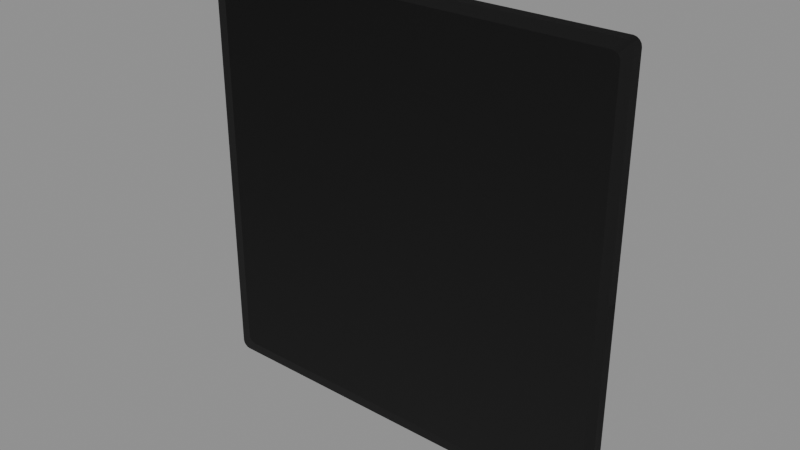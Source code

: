 # Source: T_FLOOR.blend  (saved by Blender 5.1.30; exported with 4.5.12 LTS)
import bpy
from mathutils import Matrix  # noqa: F401  (used for matrix-valued properties, if any)

bpy.ops.wm.read_factory_settings(use_empty=True)
scene = bpy.context.scene
scene.name = 'Scene'

# ---- images (referenced by path relative to the original .blend; pixels are not part of the script)
import os
ASSET_DIR = os.environ.get("B2B_ASSET_DIR", "")  # directory of the original .blend (textures are referenced by path, not embedded)
HERE = os.path.dirname(os.path.abspath(__file__))  # packed textures are extracted next to this script under _unpacked/

def load_image(name, relpath, width, height, colorspace="sRGB"):
    """Load a texture the original file referenced (path relative to the .blend, or extracted next to this script)."""
    p = next((c for c in (os.path.join(HERE, relpath), os.path.join(ASSET_DIR, relpath)) if relpath and os.path.exists(c)), "")
    if p:
        img = bpy.data.images.load(p, check_existing=True)
        img.name = name
    else:  # same state as the original file: an image datablock whose file is absent (Cycles renders it pink)
        img = bpy.data.images.new(name, width, height)
        img.source = "FILE"
        img.filepath = "//" + (relpath or name)
    img.colorspace_settings.name = colorspace
    return img
img_woodtrim_webp = load_image('WOODTRIM.webp', 'WOODTRIM.webp', 1024, 1024, 'sRGB')
img_woodtrim_masks_webp = load_image('WOODTRIM.MASKS.webp', 'WOODTRIM.MASKS.webp', 1024, 1024, 'Non-Color')
img_woodtrim_normal_webp = load_image('WOODTRIM.NORMAL.webp', 'WOODTRIM.NORMAL.webp', 1024, 1024, 'Non-Color')
img_woodtrim_colourisemask_webp = load_image('WOODTRIM.COLOURISEMASK.webp', 'WOODTRIM.COLOURISEMASK.webp', 1024, 1024, 'Non-Color')
img_woodtrim_f1_webp = load_image('WOODTRIM.F1.webp', 'WOODTRIM.F1.webp', 1024, 1024, 'sRGB')
img_woodtrim_masks_f1_webp = load_image('WOODTRIM.MASKS.F1.webp', 'WOODTRIM.MASKS.F1.webp', 1024, 1024, 'Non-Color')
img_woodtrim_normal_f1_webp = load_image('WOODTRIM.NORMAL.F1.webp', 'WOODTRIM.NORMAL.F1.webp', 1024, 1024, 'Non-Color')
img_woodtrim_colourisemask_f1_webp = load_image('WOODTRIM.COLOURISEMASK.F1.webp', 'WOODTRIM.COLOURISEMASK.F1.webp', 1024, 1024, 'Non-Color')

# ---- materials (node trees are filled in below, after node groups)
mat_woodtrimmat = bpy.data.materials.new('WoodTrimMAT')
mat_woodtrimmat.use_backface_culling = True
mat_woodtrimmat.use_backface_culling_shadow = True

# ---- node groups
ng_nms_colourise = bpy.data.node_groups.new('NMS_Colourise', 'ShaderNodeTree')
_s = ng_nms_colourise.interface.new_socket(name='Color', in_out='OUTPUT', socket_type='NodeSocketColor')
_s = ng_nms_colourise.interface.new_socket(name='Diffuse', in_out='INPUT', socket_type='NodeSocketColor')
_s = ng_nms_colourise.interface.new_socket(name='Mask', in_out='INPUT', socket_type='NodeSocketFloat')
_s = ng_nms_colourise.interface.new_socket(name='Gradient', in_out='INPUT', socket_type='NodeSocketFloat')
_N = ng_nms_colourise.nodes; _L = ng_nms_colourise.links
n0 = _N.new('NodeGroupInput'); n0.name = 'Group Input'; n0.location = (-900, 0)
n1 = _N.new('NodeGroupOutput'); n1.name = 'Group Output'; n1.location = (700, 0)
n2 = _N.new('ShaderNodeRGB'); n2.name = 'Color'; n2.location = (-700, 220)
n2.outputs[0].default_value = (1.0, 1.0, 1.0, 1.0)
n3 = _N.new('ShaderNodeAttribute'); n3.name = 'Attribute'; n3.location = (-500, -260)
n3.label = 'nms_q'
n3.attribute_type = 'OBJECT'
n3.attribute_name = '["nms_q"]'
n4 = _N.new('ShaderNodeMath'); n4.name = 'Math'; n4.location = (-500, 130)
n4.operation = 'GREATER_THAN'
n4.inputs[1].default_value = 0.125
n5 = _N.new('ShaderNodeMix'); n5.name = 'Mix'; n5.location = (-340, 0)
n5.data_type = 'RGBA'
n6 = _N.new('ShaderNodeAttribute'); n6.name = 'Attribute.001'; n6.location = (-290, -260)
n6.label = 'nms_t'
n6.attribute_type = 'OBJECT'
n6.attribute_name = '["nms_t"]'
n7 = _N.new('ShaderNodeMath'); n7.name = 'Math.001'; n7.location = (-290, 130)
n7.operation = 'GREATER_THAN'
n7.inputs[1].default_value = 0.375
n8 = _N.new('ShaderNodeMix'); n8.name = 'Mix.001'; n8.location = (-130, 0)
n8.data_type = 'RGBA'
n9 = _N.new('ShaderNodeAttribute'); n9.name = 'Attribute.002'; n9.location = (-80, -260)
n9.label = 'nms_s'
n9.attribute_type = 'OBJECT'
n9.attribute_name = '["nms_s"]'
n10 = _N.new('ShaderNodeMath'); n10.name = 'Math.002'; n10.location = (-80, 130)
n10.operation = 'GREATER_THAN'
n10.inputs[1].default_value = 0.625
n11 = _N.new('ShaderNodeMix'); n11.name = 'Mix.002'; n11.location = (80, 0)
n11.data_type = 'RGBA'
n12 = _N.new('ShaderNodeAttribute'); n12.name = 'Attribute.003'; n12.location = (130, -260)
n12.label = 'nms_p'
n12.attribute_type = 'OBJECT'
n12.attribute_name = '["nms_p"]'
n13 = _N.new('ShaderNodeMath'); n13.name = 'Math.003'; n13.location = (130, 130)
n13.operation = 'GREATER_THAN'
n13.inputs[1].default_value = 0.875
n14 = _N.new('ShaderNodeMix'); n14.name = 'Mix.003'; n14.location = (290, 0)
n14.data_type = 'RGBA'
n15 = _N.new('ShaderNodeMix'); n15.name = 'Mix.004'; n15.location = (340, -440)
n15.data_type = 'RGBA'
n16 = _N.new('ShaderNodeMix'); n16.name = 'Mix.005'; n16.location = (530, 0)
n16.data_type = 'RGBA'
n17 = _N.new('ShaderNodeMix'); n17.name = 'Mix.006'; n17.location = (720, 0)
n17.data_type = 'RGBA'
n17.blend_type = 'MULTIPLY'
n17.inputs[0].default_value = 1.0
_L.new(n0.outputs[1], n4.inputs[0])
_L.new(n4.outputs[0], n5.inputs[0])
_L.new(n2.outputs[0], n5.inputs[6])
_L.new(n3.outputs[0], n5.inputs[7])
_L.new(n0.outputs[1], n7.inputs[0])
_L.new(n7.outputs[0], n8.inputs[0])
_L.new(n5.outputs[2], n8.inputs[6])
_L.new(n6.outputs[0], n8.inputs[7])
_L.new(n0.outputs[1], n10.inputs[0])
_L.new(n10.outputs[0], n11.inputs[0])
_L.new(n8.outputs[2], n11.inputs[6])
_L.new(n9.outputs[0], n11.inputs[7])
_L.new(n0.outputs[1], n13.inputs[0])
_L.new(n13.outputs[0], n14.inputs[0])
_L.new(n11.outputs[2], n14.inputs[6])
_L.new(n12.outputs[0], n14.inputs[7])
_L.new(n0.outputs[1], n15.inputs[0])
_L.new(n12.outputs[0], n15.inputs[7])
_L.new(n0.outputs[2], n16.inputs[0])
_L.new(n14.outputs[2], n16.inputs[6])
_L.new(n15.outputs[2], n16.inputs[7])
_L.new(n0.outputs[0], n17.inputs[6])
_L.new(n16.outputs[2], n17.inputs[7])
_L.new(n17.outputs[2], n1.inputs[0])
n1.is_active_output = True

# ---- material node trees
mat_woodtrimmat.use_nodes = True; mat_woodtrimmat.node_tree.nodes.clear()
_N = mat_woodtrimmat.node_tree.nodes; _L = mat_woodtrimmat.node_tree.links
n0 = _N.new('ShaderNodeOutputMaterial'); n0.name = 'Material Output'; n0.location = (600, 0)
n1 = _N.new('ShaderNodeBsdfPrincipled'); n1.name = 'Principled BSDF'; n1.location = (250, 0)
n2 = _N.new('ShaderNodeTexImage'); n2.name = 'Diffuse'; n2.location = (-700, 300)
n2.label = 'Diffuse'
n2.image = img_woodtrim_webp
n3 = _N.new('ShaderNodeTexImage'); n3.name = 'Masks'; n3.location = (-700, 0)
n3.label = 'Masks'
n3.image = img_woodtrim_masks_webp
n4 = _N.new('ShaderNodeSeparateColor'); n4.name = 'Separate Color'; n4.location = (-450, 0)
n5 = _N.new('ShaderNodeTexImage'); n5.name = 'Normal'; n5.location = (-700, -350)
n5.label = 'Normal'
n5.image = img_woodtrim_normal_webp
n6 = _N.new('ShaderNodeSeparateColor'); n6.name = 'Separate Color.001'; n6.location = (-500, -350)
n7 = _N.new('ShaderNodeMath'); n7.name = 'Math'; n7.location = (-330, -420)
n7.operation = 'MULTIPLY_ADD'
n7.inputs[1].default_value = 2.0
n7.inputs[2].default_value = -1.0
n8 = _N.new('ShaderNodeMath'); n8.name = 'Math.001'; n8.location = (-330, -520)
n8.operation = 'MULTIPLY_ADD'
n8.inputs[1].default_value = 2.0
n8.inputs[2].default_value = -1.0
n9 = _N.new('ShaderNodeMath'); n9.name = 'Math.002'; n9.location = (-180, -470)
n10 = _N.new('ShaderNodeMath'); n10.name = 'Math.003'; n10.location = (-250, -420)
n10.operation = 'MULTIPLY'
n11 = _N.new('ShaderNodeMath'); n11.name = 'Math.004'; n11.location = (-250, -520)
n11.operation = 'MULTIPLY'
n12 = _N.new('ShaderNodeMath'); n12.name = 'Math.005'; n12.location = (-110, -470)
n12.operation = 'SUBTRACT'
n12.use_clamp = True
n12.inputs[0].default_value = 1.0
n13 = _N.new('ShaderNodeMath'); n13.name = 'Math.006'; n13.location = (-40, -470)
n13.operation = 'SQRT'
n14 = _N.new('ShaderNodeMath'); n14.name = 'Math.007'; n14.location = (30, -470)
n14.operation = 'MULTIPLY_ADD'
n15 = _N.new('ShaderNodeCombineColor'); n15.name = 'Combine Color'; n15.location = (-150, -350)
n16 = _N.new('ShaderNodeNormalMap'); n16.name = 'Normal Map'; n16.location = (0, -350)
n17 = _N.new('ShaderNodeTexImage'); n17.name = 'Colourise Mask'; n17.location = (-750, -700)
n17.label = 'Colourise Mask'
n17.image = img_woodtrim_colourisemask_webp
n18 = _N.new('ShaderNodeSeparateColor'); n18.name = 'Separate Color.002'; n18.location = (-450, -700)
n19 = _N.new('ShaderNodeGroup'); n19.name = 'Group'; n19.location = (-70, 60)
n19.node_tree = ng_nms_colourise
n19.inputs[2].default_value = 0.0
n20 = _N.new('ShaderNodeAttribute'); n20.name = 'Attribute'; n20.location = (-1000, 500)
n20.label = 'nms_finish'
n20.attribute_type = 'OBJECT'
n20.attribute_name = '["nms_finish"]'
n21 = _N.new('ShaderNodeTexImage'); n21.name = 'Image Texture'; n21.location = (-700, 20)
n21.label = 'Diffuse F1'
n21.image = img_woodtrim_f1_webp
n22 = _N.new('ShaderNodeMath'); n22.name = 'Math.008'; n22.location = (-440, 80)
n22.operation = 'GREATER_THAN'
n23 = _N.new('ShaderNodeMix'); n23.name = 'Mix'; n23.location = (-260, 20)
n23.data_type = 'RGBA'
n24 = _N.new('ShaderNodeMix'); n24.name = 'Mix.001'; n24.location = (-260, -140)
n25 = _N.new('ShaderNodeAttribute'); n25.name = 'Attribute.001'; n25.location = (-1000, 200)
n25.label = 'nms_finish'
n25.attribute_type = 'OBJECT'
n25.attribute_name = '["nms_finish"]'
n26 = _N.new('ShaderNodeTexImage'); n26.name = 'Image Texture.001'; n26.location = (-700, -280)
n26.label = 'Masks F1'
n26.image = img_woodtrim_masks_f1_webp
n27 = _N.new('ShaderNodeMath'); n27.name = 'Math.009'; n27.location = (-440, -220)
n27.operation = 'GREATER_THAN'
n28 = _N.new('ShaderNodeMix'); n28.name = 'Mix.002'; n28.location = (-260, -280)
n28.data_type = 'RGBA'
n29 = _N.new('ShaderNodeMix'); n29.name = 'Mix.003'; n29.location = (-260, -440)
n30 = _N.new('ShaderNodeAttribute'); n30.name = 'Attribute.002'; n30.location = (-1000, -150)
n30.label = 'nms_finish'
n30.attribute_type = 'OBJECT'
n30.attribute_name = '["nms_finish"]'
n31 = _N.new('ShaderNodeTexImage'); n31.name = 'Image Texture.002'; n31.location = (-700, -630)
n31.label = 'Normal F1'
n31.image = img_woodtrim_normal_f1_webp
n32 = _N.new('ShaderNodeMath'); n32.name = 'Math.010'; n32.location = (-440, -570)
n32.operation = 'GREATER_THAN'
n33 = _N.new('ShaderNodeMix'); n33.name = 'Mix.004'; n33.location = (-260, -630)
n33.data_type = 'RGBA'
n34 = _N.new('ShaderNodeMix'); n34.name = 'Mix.005'; n34.location = (-260, -790)
n35 = _N.new('ShaderNodeAttribute'); n35.name = 'Attribute.003'; n35.location = (-1050, -500)
n35.label = 'nms_finish'
n35.attribute_type = 'OBJECT'
n35.attribute_name = '["nms_finish"]'
n36 = _N.new('ShaderNodeTexImage'); n36.name = 'Image Texture.003'; n36.location = (-750, -980)
n36.label = 'Colourise Mask F1'
n36.image = img_woodtrim_colourisemask_f1_webp
n37 = _N.new('ShaderNodeMath'); n37.name = 'Math.011'; n37.location = (-490, -920)
n37.operation = 'GREATER_THAN'
n38 = _N.new('ShaderNodeMix'); n38.name = 'Mix.006'; n38.location = (-310, -980)
n38.data_type = 'RGBA'
n39 = _N.new('ShaderNodeMix'); n39.name = 'Mix.007'; n39.location = (-310, -1140)
_L.new(n1.outputs[0], n0.inputs[0])
_L.new(n4.outputs[0], n1.inputs[2])
_L.new(n4.outputs[1], n1.inputs[1])
_L.new(n6.outputs[0], n7.inputs[0])
_L.new(n6.outputs[1], n8.inputs[0])
_L.new(n7.outputs[0], n10.inputs[0])
_L.new(n7.outputs[0], n10.inputs[1])
_L.new(n10.outputs[0], n9.inputs[0])
_L.new(n8.outputs[0], n11.inputs[0])
_L.new(n8.outputs[0], n11.inputs[1])
_L.new(n11.outputs[0], n9.inputs[1])
_L.new(n9.outputs[0], n12.inputs[1])
_L.new(n12.outputs[0], n13.inputs[0])
_L.new(n13.outputs[0], n14.inputs[0])
_L.new(n6.outputs[0], n15.inputs[0])
_L.new(n6.outputs[1], n15.inputs[1])
_L.new(n14.outputs[0], n15.inputs[2])
_L.new(n15.outputs[0], n16.inputs[1])
_L.new(n16.outputs[0], n1.inputs[5])
_L.new(n18.outputs[0], n19.inputs[1])
_L.new(n19.outputs[0], n1.inputs[0])
_L.new(n20.outputs[2], n22.inputs[0])
_L.new(n22.outputs[0], n23.inputs[0])
_L.new(n2.outputs[0], n23.inputs[6])
_L.new(n21.outputs[0], n23.inputs[7])
_L.new(n22.outputs[0], n24.inputs[0])
_L.new(n2.outputs[1], n24.inputs[2])
_L.new(n21.outputs[1], n24.inputs[3])
_L.new(n23.outputs[2], n19.inputs[0])
_L.new(n25.outputs[2], n27.inputs[0])
_L.new(n27.outputs[0], n28.inputs[0])
_L.new(n3.outputs[0], n28.inputs[6])
_L.new(n26.outputs[0], n28.inputs[7])
_L.new(n27.outputs[0], n29.inputs[0])
_L.new(n3.outputs[1], n29.inputs[2])
_L.new(n26.outputs[1], n29.inputs[3])
_L.new(n28.outputs[2], n4.inputs[0])
_L.new(n30.outputs[2], n32.inputs[0])
_L.new(n32.outputs[0], n33.inputs[0])
_L.new(n5.outputs[0], n33.inputs[6])
_L.new(n31.outputs[0], n33.inputs[7])
_L.new(n32.outputs[0], n34.inputs[0])
_L.new(n5.outputs[1], n34.inputs[2])
_L.new(n31.outputs[1], n34.inputs[3])
_L.new(n33.outputs[2], n6.inputs[0])
_L.new(n35.outputs[2], n37.inputs[0])
_L.new(n37.outputs[0], n38.inputs[0])
_L.new(n17.outputs[0], n38.inputs[6])
_L.new(n36.outputs[0], n38.inputs[7])
_L.new(n37.outputs[0], n39.inputs[0])
_L.new(n17.outputs[1], n39.inputs[2])
_L.new(n36.outputs[1], n39.inputs[3])
_L.new(n38.outputs[2], n18.inputs[0])
n0.is_active_output = True

# ---- meshes
me_t_floor = bpy.data.meshes.new('T_FLOOR')
me_t_floor.from_pydata([(-2.672, 0.1371, 1.035e-08), (-2.549, 0.1371, 1.257), (-2.549, 0.1371, 1.035e-08), (-2.672, 0.1371, 1.257), (2.672, 0.1371, 1.035e-08), (2.672, 3.223e-07, 1.257), (2.672, 5.364e-07, 4.05e-14), (2.672, 0.1371, 1.257), (2.672, 5.364e-07, 4.05e-14), (2.549, 9.184e-07, 1.257), (2.549, 1.073e-06, 8.1e-14), (2.672, 3.223e-07, 1.257), (-2.672, 5.364e-07, 4.05e-14), (-2.549, 9.184e-07, 1.257), (-2.672, 3.223e-07, 1.257), (-2.549, 1.073e-06, 8.1e-14), (-2.672, 5.364e-07, 4.05e-14), (-2.672, 0.1371, 1.257), (-2.672, 0.1371, 1.035e-08), (-2.672, 3.223e-07, 1.257), (-2.672, 0.1371, 1.035e-08), (-2.549, 0.1371, -1.257), (-2.672, 0.1371, -1.257), (-2.549, 0.1371, 1.035e-08), (-2.672, 0.1371, 1.035e-08), (-2.672, 4.525e-07, -1.257), (-2.672, 5.364e-07, 4.05e-14), (-2.672, 0.1371, -1.257), (-2.672, 5.364e-07, 4.05e-14), (-2.549, 9.89e-07, -1.257), (-2.549, 1.073e-06, 8.1e-14), (-2.672, 4.525e-07, -1.257), (2.672, 5.364e-07, 4.05e-14), (2.549, 9.89e-07, -1.257), (2.672, 4.525e-07, -1.257), (2.549, 1.073e-06, 8.1e-14), (2.672, 5.364e-07, 4.05e-14), (2.672, 0.1371, -1.257), (2.672, 0.1371, 1.035e-08), (2.672, 4.525e-07, -1.257), (-2.549, 0.1371, 1.257), (0.0, 0.1371, 1.257), (-2.549, 0.1371, 1.035e-08), (0.0, 0.1371, 1.035e-08), (2.549, 0.1371, 1.257), (2.549, 0.1371, 1.035e-08), (2.549, 9.184e-07, 1.257), (0.0, 1.038e-06, 1.257), (2.549, 1.073e-06, 8.1e-14), (0.0, 1.073e-06, 8.1e-14), (-2.549, 9.184e-07, 1.257), (-2.549, 1.073e-06, 8.1e-14), (2.549, 0.1371, -1.257), (0.0, 0.1371, -1.257), (2.549, 0.1371, 1.035e-08), (0.0, 0.1371, 1.035e-08), (-2.549, 0.1371, -1.257), (-2.549, 0.1371, 1.035e-08), (-2.549, 9.89e-07, -1.257), (0.0, 1.168e-06, -1.257), (-2.549, 1.073e-06, 8.1e-14), (0.0, 1.073e-06, 8.1e-14), (2.549, 9.89e-07, -1.257), (2.549, 1.073e-06, 8.1e-14), (2.52, 7.039e-07, 2.52), (2.664, 1.603e-07, 2.613), (2.643, 2.177e-07, 2.643), (2.541, 7.658e-07, 2.488), (2.672, 1.63e-07, 2.578), (2.549, 8.281e-07, 2.453), (2.672, 3.223e-07, 1.257), (2.549, 9.184e-07, 1.257), (2.613, 3.729e-08, 2.664), (2.52, 7.039e-07, 2.52), (2.643, 2.177e-07, 2.643), (2.488, 7.618e-07, 2.541), (2.578, -2.291e-08, 2.672), (2.451, 1.059e-06, 2.549), (0.0, 5.135e-07, 2.672), (0.0, 8.805e-07, 2.549), (-2.451, 1.059e-06, 2.549), (-2.578, -2.291e-08, 2.672), (-2.488, 7.618e-07, 2.541), (-2.613, 3.729e-08, 2.664), (-2.52, 7.039e-07, 2.52), (-2.643, 2.177e-07, 2.643), (-2.664, 1.603e-07, 2.613), (-2.52, 7.039e-07, 2.52), (-2.643, 2.177e-07, 2.643), (-2.541, 7.658e-07, 2.488), (-2.672, 1.63e-07, 2.578), (-2.549, 8.281e-07, 2.453), (-2.672, 3.223e-07, 1.257), (-2.549, 9.184e-07, 1.257), (-2.52, 1.442e-06, -2.52), (-2.664, 4.357e-07, -2.613), (-2.643, 4.975e-07, -2.643), (-2.541, 1.082e-06, -2.488), (-2.672, 4.331e-07, -2.578), (-2.549, 9.601e-07, -2.453), (-2.672, 4.525e-07, -1.257), (-2.549, 9.89e-07, -1.257), (-2.613, 4.992e-07, -2.664), (-2.52, 1.442e-06, -2.52), (-2.643, 4.975e-07, -2.643), (-2.488, 1.384e-06, -2.541), (-2.578, 4.401e-07, -2.672), (-2.451, 1.444e-06, -2.549), (0.0, 7.382e-07, -2.672), (0.0, 1.146e-06, -2.549), (2.52, 1.442e-06, -2.52), (2.613, 4.992e-07, -2.664), (2.643, 4.975e-07, -2.643), (2.488, 1.384e-06, -2.541), (2.578, 4.401e-07, -2.672), (2.451, 1.444e-06, -2.549), (0.0, 7.382e-07, -2.672), (0.0, 1.146e-06, -2.549), (2.664, 4.357e-07, -2.613), (2.52, 1.442e-06, -2.52), (2.643, 4.975e-07, -2.643), (2.541, 1.082e-06, -2.488), (2.672, 4.331e-07, -2.578), (2.549, 9.601e-07, -2.453), (2.672, 4.525e-07, -1.257), (2.549, 9.89e-07, -1.257), (0.0, 0.1371, -2.549), (2.451, 0.1371, -2.549), (0.0, 0.1371, -2.672), (2.578, 0.1371, -2.672), (2.488, 0.1371, -2.541), (2.613, 0.1371, -2.664), (2.52, 0.1371, -2.52), (2.643, 0.1371, -2.643), (2.52, 0.1371, -2.52), (2.664, 0.1371, -2.613), (2.541, 0.1371, -2.488), (2.672, 0.1371, -2.578), (2.549, 0.1371, -2.453), (2.672, 0.1371, -1.257), (2.549, 0.1371, -1.257), (-2.52, 0.1371, -2.52), (-2.613, 0.1371, -2.664), (-2.643, 0.1371, -2.643), (-2.488, 0.1371, -2.541), (-2.578, 0.1371, -2.672), (-2.451, 0.1371, -2.549), (0.0, 0.1371, -2.672), (0.0, 0.1371, -2.549), (-2.664, 0.1371, -2.613), (-2.52, 0.1371, -2.52), (-2.643, 0.1371, -2.643), (-2.541, 0.1371, -2.488), (-2.672, 0.1371, -2.578), (-2.549, 0.1371, -2.453), (-2.672, 0.1371, -1.257), (-2.549, 0.1371, -1.257), (-2.52, 0.1371, 2.52), (-2.664, 0.1371, 2.613), (-2.643, 0.1371, 2.643), (-2.541, 0.1371, 2.488), (-2.672, 0.1371, 2.578), (-2.549, 0.1371, 2.453), (-2.672, 0.1371, 1.257), (-2.549, 0.1371, 1.257), (-2.613, 0.1371, 2.664), (-2.52, 0.1371, 2.52), (-2.643, 0.1371, 2.643), (-2.488, 0.1371, 2.541), (-2.578, 0.1371, 2.672), (-2.451, 0.1371, 2.549), (0.0, 0.1371, 2.672), (0.0, 0.1371, 2.549), (2.451, 0.1371, 2.549), (2.578, 0.1371, 2.672), (2.488, 0.1371, 2.541), (2.613, 0.1371, 2.664), (2.52, 0.1371, 2.52), (2.643, 0.1371, 2.643), (2.664, 0.1371, 2.613), (2.52, 0.1371, 2.52), (2.643, 0.1371, 2.643), (2.541, 0.1371, 2.488), (2.672, 0.1371, 2.578), (2.549, 0.1371, 2.453), (2.672, 0.1371, 1.257), (2.549, 0.1371, 1.257), (-2.578, 4.401e-07, -2.672), (0.0, 0.1371, -2.672), (0.0, 7.382e-07, -2.672), (-2.578, 0.1371, -2.672), (-2.613, 4.992e-07, -2.664), (-2.613, 0.1371, -2.664), (-2.643, 4.975e-07, -2.643), (-2.643, 0.1371, -2.643), (-2.664, 4.357e-07, -2.613), (-2.664, 0.1371, -2.613), (-2.672, 4.331e-07, -2.578), (-2.672, 0.1371, -2.578), (-2.672, 0.1371, -1.257), (-2.672, 4.525e-07, -1.257), (2.672, 4.331e-07, -2.578), (2.672, 0.1371, -1.257), (2.672, 4.525e-07, -1.257), (2.672, 0.1371, -2.578), (2.664, 4.357e-07, -2.613), (2.664, 0.1371, -2.613), (2.643, 4.975e-07, -2.643), (2.643, 0.1371, -2.643), (2.613, 4.992e-07, -2.664), (2.613, 0.1371, -2.664), (2.578, 4.401e-07, -2.672), (2.578, 0.1371, -2.672), (0.0, 0.1371, -2.672), (0.0, 7.382e-07, -2.672), (2.578, -2.291e-08, 2.672), (0.0, 0.1371, 2.672), (0.0, 5.135e-07, 2.672), (2.578, 0.1371, 2.672), (2.613, 3.729e-08, 2.664), (2.613, 0.1371, 2.664), (2.643, 2.177e-07, 2.643), (2.643, 0.1371, 2.643), (2.664, 1.603e-07, 2.613), (2.664, 0.1371, 2.613), (2.672, 1.63e-07, 2.578), (2.672, 0.1371, 2.578), (2.672, 0.1371, 1.257), (2.672, 3.223e-07, 1.257), (-2.672, 1.63e-07, 2.578), (-2.672, 0.1371, 1.257), (-2.672, 3.223e-07, 1.257), (-2.672, 0.1371, 2.578), (-2.664, 1.603e-07, 2.613), (-2.664, 0.1371, 2.613), (-2.643, 2.177e-07, 2.643), (-2.643, 0.1371, 2.643), (-2.613, 3.729e-08, 2.664), (-2.613, 0.1371, 2.664), (-2.578, -2.291e-08, 2.672), (-2.578, 0.1371, 2.672), (0.0, 0.1371, 2.672), (0.0, 5.135e-07, 2.672), (2.672, 0.1371, 1.035e-08), (2.549, 0.1371, 1.257), (2.672, 0.1371, 1.257), (2.549, 0.1371, 1.035e-08), (2.549, 0.1371, -1.257), (2.672, 0.1371, -1.257), (-2.549, 9.184e-07, 1.257), (0.0, 1.038e-06, 1.257), (-2.549, 8.281e-07, 2.453), (0.0, 9.474e-07, 2.451), (-2.541, 7.658e-07, 2.488), (2.549, 9.184e-07, 1.257), (-2.52, 7.039e-07, 2.52), (2.549, 8.281e-07, 2.453), (-2.488, 7.618e-07, 2.541), (2.541, 7.658e-07, 2.488), (-2.451, 1.059e-06, 2.549), (2.52, 7.039e-07, 2.52), (0.0, 8.805e-07, 2.549), (2.488, 7.618e-07, 2.541), (2.451, 1.059e-06, 2.549), (0.0, 1.168e-06, -1.257), (2.549, 9.601e-07, -2.453), (2.549, 9.89e-07, -1.257), (0.0, 1.258e-06, -2.451), (2.541, 1.082e-06, -2.488), (-2.549, 9.89e-07, -1.257), (2.52, 1.442e-06, -2.52), (-2.549, 9.601e-07, -2.453), (2.488, 1.384e-06, -2.541), (-2.541, 1.082e-06, -2.488), (2.451, 1.444e-06, -2.549), (-2.52, 1.442e-06, -2.52), (0.0, 1.146e-06, -2.549), (-2.488, 1.384e-06, -2.541), (-2.451, 1.444e-06, -2.549), (0.0, 0.1371, 1.257), (2.549, 0.1371, 2.453), (2.549, 0.1371, 1.257), (0.0, 0.1371, 2.451), (2.541, 0.1371, 2.488), (-2.549, 0.1371, 1.257), (2.52, 0.1371, 2.52), (-2.549, 0.1371, 2.453), (2.488, 0.1371, 2.541), (-2.541, 0.1371, 2.488), (2.451, 0.1371, 2.549), (-2.52, 0.1371, 2.52), (0.0, 0.1371, 2.549), (-2.488, 0.1371, 2.541), (-2.451, 0.1371, 2.549), (-2.549, 0.1371, -1.257), (0.0, 0.1371, -1.257), (-2.549, 0.1371, -2.453), (0.0, 0.1371, -2.451), (-2.541, 0.1371, -2.488), (2.549, 0.1371, -1.257), (-2.52, 0.1371, -2.52), (2.549, 0.1371, -2.453), (-2.488, 0.1371, -2.541), (2.541, 0.1371, -2.488), (-2.451, 0.1371, -2.549), (2.52, 0.1371, -2.52), (0.0, 0.1371, -2.549), (2.488, 0.1371, -2.541), (2.451, 0.1371, -2.549)], [], [(0, 1, 2), (3, 1, 0), (4, 5, 6), (7, 5, 4), (8, 9, 10), (11, 9, 8), (12, 13, 14), (15, 13, 12), (16, 17, 18), (19, 17, 16), (20, 21, 22), (23, 21, 20), (24, 25, 26), (27, 25, 24), (28, 29, 30), (31, 29, 28), (32, 33, 34), (35, 33, 32), (36, 37, 38), (39, 37, 36), (40, 41, 42), (42, 41, 43), (41, 44, 43), (43, 44, 45), (46, 47, 48), (48, 47, 49), (50, 49, 47), (51, 49, 50), (52, 53, 54), (54, 53, 55), (56, 55, 53), (57, 55, 56), (58, 59, 60), (60, 59, 61), (59, 62, 61), (61, 62, 63), (64, 65, 66), (67, 65, 64), (67, 68, 65), (69, 68, 67), (68, 69, 70), (70, 69, 71), (72, 73, 74), (75, 73, 72), (76, 75, 72), (77, 75, 76), (78, 77, 76), (79, 77, 78), (78, 80, 79), (81, 80, 78), (80, 81, 82), (82, 81, 83), (82, 83, 84), (84, 83, 85), (86, 87, 88), (89, 87, 86), (90, 89, 86), (91, 89, 90), (92, 91, 90), (93, 91, 92), (94, 95, 96), (97, 95, 94), (97, 98, 95), (99, 98, 97), (98, 99, 100), (100, 99, 101), (102, 103, 104), (105, 103, 102), (106, 105, 102), (107, 105, 106), (108, 107, 106), (109, 107, 108), (110, 111, 112), (113, 111, 110), (113, 114, 111), (115, 114, 113), (114, 115, 116), (116, 115, 117), (118, 119, 120), (121, 119, 118), (122, 121, 118), (123, 121, 122), (124, 123, 122), (125, 123, 124), (126, 127, 128), (128, 127, 129), (127, 130, 129), (129, 130, 131), (130, 132, 131), (131, 132, 133), (134, 135, 133), (136, 135, 134), (136, 137, 135), (138, 137, 136), (137, 138, 139), (139, 138, 140), (141, 142, 143), (144, 142, 141), (144, 145, 142), (146, 145, 144), (145, 146, 147), (147, 146, 148), (149, 150, 151), (152, 150, 149), (153, 152, 149), (154, 152, 153), (155, 154, 153), (156, 154, 155), (157, 158, 159), (160, 158, 157), (160, 161, 158), (162, 161, 160), (161, 162, 163), (163, 162, 164), (165, 166, 167), (168, 166, 165), (169, 168, 165), (170, 168, 169), (171, 170, 169), (172, 170, 171), (171, 173, 172), (174, 173, 171), (173, 174, 175), (175, 174, 176), (175, 176, 177), (177, 176, 178), (179, 180, 181), (182, 180, 179), (183, 182, 179), (184, 182, 183), (185, 184, 183), (186, 184, 185), (187, 188, 189), (190, 188, 187), (191, 190, 187), (192, 190, 191), (193, 192, 191), (194, 192, 193), (195, 194, 193), (196, 194, 195), (197, 196, 195), (198, 196, 197), (198, 197, 199), (199, 197, 200), (201, 202, 203), (204, 202, 201), (205, 204, 201), (206, 204, 205), (207, 206, 205), (208, 206, 207), (209, 208, 207), (210, 208, 209), (211, 210, 209), (212, 210, 211), (212, 211, 213), (213, 211, 214), (215, 216, 217), (218, 216, 215), (219, 218, 215), (220, 218, 219), (221, 220, 219), (222, 220, 221), (223, 222, 221), (224, 222, 223), (225, 224, 223), (226, 224, 225), (226, 225, 227), (227, 225, 228), (229, 230, 231), (232, 230, 229), (233, 232, 229), (234, 232, 233), (235, 234, 233), (236, 234, 235), (237, 236, 235), (238, 236, 237), (239, 238, 237), (240, 238, 239), (240, 239, 241), (241, 239, 242), (243, 244, 245), (246, 244, 243), (243, 247, 246), (248, 247, 243), (249, 250, 251), (251, 250, 252), (251, 252, 253), (254, 252, 250), (253, 252, 255), (256, 252, 254), (255, 252, 257), (256, 258, 252), (257, 252, 259), (258, 260, 252), (252, 261, 259), (260, 262, 252), (261, 252, 263), (262, 263, 252), (264, 265, 266), (267, 265, 264), (265, 267, 268), (269, 267, 264), (268, 267, 270), (271, 267, 269), (270, 267, 272), (271, 273, 267), (272, 267, 274), (273, 275, 267), (276, 274, 267), (275, 277, 267), (276, 267, 278), (277, 278, 267), (279, 280, 281), (282, 280, 279), (280, 282, 283), (284, 282, 279), (283, 282, 285), (286, 282, 284), (285, 282, 287), (286, 288, 282), (287, 282, 289), (288, 290, 282), (291, 289, 282), (290, 292, 282), (291, 282, 293), (292, 293, 282), (294, 295, 296), (296, 295, 297), (296, 297, 298), (299, 297, 295), (298, 297, 300), (301, 297, 299), (300, 297, 302), (301, 303, 297), (302, 297, 304), (303, 305, 297), (297, 306, 304), (305, 307, 297), (306, 297, 308), (307, 308, 297)])
me_t_floor.polygons.foreach_set('use_smooth', [True] * 240)
_uv = me_t_floor.uv_layers.new(name='UVMap')
_uv.uv.foreach_set('vector', [0.5781, 0.7192, 0.7988, 0.7344, 0.5781, 0.7344, 0.7993, 0.7192, 0.7988, 0.7344, 0.5781, 0.7192, 1.788e-07, 0.2974, 0.2166, 0.2812, 0.0, 0.2812, 0.2166, 0.2974, 0.2166, 0.2812, 1.788e-07, 0.2974, 0.5781, 0.7192, 0.7988, 0.7344, 0.5781, 0.7344, 0.7993, 0.7192, 0.7988, 0.7344, 0.5781, 0.7192, 0.5781, 0.7192, 0.3572, 0.7344, 0.3567, 0.7192, 0.5781, 0.7344, 0.3572, 0.7344, 0.5781, 0.7192, 0.0, 0.2812, 0.2166, 0.2974, 1.788e-07, 0.2974, 0.2166, 0.2812, 0.2166, 0.2974, 0.0, 0.2812, 0.5781, 0.7192, 0.3572, 0.7344, 0.3567, 0.7192, 0.5781, 0.7344, 0.3572, 0.7344, 0.5781, 0.7192, 1.788e-07, 0.2974, 0.2166, 0.2812, 0.0, 0.2812, 0.2166, 0.2974, 0.2166, 0.2812, 1.788e-07, 0.2974, 0.5781, 0.7192, 0.7988, 0.7344, 0.5781, 0.7344, 0.7993, 0.7192, 0.7988, 0.7344, 0.5781, 0.7192, 0.5781, 0.7192, 0.3572, 0.7344, 0.3567, 0.7192, 0.5781, 0.7344, 0.3572, 0.7344, 0.5781, 0.7192, 0.0, 0.2812, 0.2166, 0.2974, 1.788e-07, 0.2974, 0.2166, 0.2812, 0.2166, 0.2974, 0.0, 0.2812, 0.2434, 0.5938, 0.4998, 0.5938, 0.2434, 0.6875, 0.2434, 0.6875, 0.4998, 0.5938, 0.4998, 0.6875, 0.4998, 0.5938, 0.7563, 0.5938, 0.4998, 0.6875, 0.4998, 0.6875, 0.7563, 0.5938, 0.7563, 0.6875, 0.7563, 0.6875, 0.4998, 0.6875, 0.7563, 0.5938, 0.7563, 0.5938, 0.4998, 0.6875, 0.4998, 0.5938, 0.2434, 0.6875, 0.4998, 0.5938, 0.4998, 0.6875, 0.2434, 0.5938, 0.4998, 0.5938, 0.2434, 0.6875, 0.6157, 0.6875, 0.3591, 0.6875, 0.6157, 0.5938, 0.6157, 0.5938, 0.3591, 0.6875, 0.3591, 0.5938, 0.1028, 0.6875, 0.3591, 0.5938, 0.3591, 0.6875, 0.1028, 0.5938, 0.3591, 0.5938, 0.1028, 0.6875, 0.1028, 0.5938, 0.3591, 0.5938, 0.1028, 0.6875, 0.1028, 0.6875, 0.3591, 0.5938, 0.3591, 0.6875, 0.3591, 0.5938, 0.6157, 0.5938, 0.3591, 0.6875, 0.3591, 0.6875, 0.6157, 0.5938, 0.6157, 0.6875, 1.021, 0.7344, 1.037, 0.7192, 1.042, 0.7192, 1.016, 0.7344, 1.037, 0.7192, 1.021, 0.7344, 1.016, 0.7344, 1.032, 0.7192, 1.037, 0.7192, 1.009, 0.7344, 1.032, 0.7192, 1.016, 0.7344, 1.032, 0.7192, 1.009, 0.7344, 0.7998, 0.7192, 0.7998, 0.7192, 1.009, 0.7344, 0.7983, 0.7344, 1.037, 0.7192, 1.021, 0.7344, 1.042, 0.7192, 1.016, 0.7344, 1.021, 0.7344, 1.037, 0.7192, 1.032, 0.7192, 1.016, 0.7344, 1.037, 0.7192, 1.009, 0.7344, 1.016, 0.7344, 1.032, 0.7192, 0.5781, 0.7192, 1.009, 0.7344, 1.032, 0.7192, 0.5781, 0.7344, 1.009, 0.7344, 0.5781, 0.7192, 0.5781, 0.7192, 0.1475, 0.7344, 0.5781, 0.7344, 0.1238, 0.7192, 0.1475, 0.7344, 0.5781, 0.7192, 0.1475, 0.7344, 0.1238, 0.7192, 0.1401, 0.7344, 0.1401, 0.7344, 0.1238, 0.7192, 0.1185, 0.7192, 0.1401, 0.7344, 0.1185, 0.7192, 0.1343, 0.7344, 0.1343, 0.7344, 0.1185, 0.7192, 0.1135, 0.7192, 0.1185, 0.7192, 0.1343, 0.7344, 0.1135, 0.7192, 0.1401, 0.7344, 0.1343, 0.7344, 0.1185, 0.7192, 0.1238, 0.7192, 0.1401, 0.7344, 0.1185, 0.7192, 0.1475, 0.7344, 0.1401, 0.7344, 0.1238, 0.7192, 0.3562, 0.7192, 0.1475, 0.7344, 0.1238, 0.7192, 0.3577, 0.7344, 0.1475, 0.7344, 0.3562, 0.7192, 1.021, 0.7344, 1.037, 0.7192, 1.042, 0.7192, 1.016, 0.7344, 1.037, 0.7192, 1.021, 0.7344, 1.016, 0.7344, 1.032, 0.7192, 1.037, 0.7192, 1.009, 0.7344, 1.032, 0.7192, 1.016, 0.7344, 1.032, 0.7192, 1.009, 0.7344, 0.7998, 0.7192, 0.7998, 0.7192, 1.009, 0.7344, 0.7983, 0.7344, 1.037, 0.7192, 1.021, 0.7344, 1.042, 0.7192, 1.016, 0.7344, 1.021, 0.7344, 1.037, 0.7192, 1.032, 0.7192, 1.016, 0.7344, 1.037, 0.7192, 1.009, 0.7344, 1.016, 0.7344, 1.032, 0.7192, 0.5781, 0.7192, 1.009, 0.7344, 1.032, 0.7192, 0.5781, 0.7344, 1.009, 0.7344, 0.5781, 0.7192, 0.1343, 0.7344, 0.1185, 0.7192, 0.1135, 0.7192, 0.1401, 0.7344, 0.1185, 0.7192, 0.1343, 0.7344, 0.1401, 0.7344, 0.1238, 0.7192, 0.1185, 0.7192, 0.1475, 0.7344, 0.1238, 0.7192, 0.1401, 0.7344, 0.1238, 0.7192, 0.1475, 0.7344, 0.5781, 0.7192, 0.5781, 0.7192, 0.1475, 0.7344, 0.5781, 0.7344, 0.1185, 0.7192, 0.1343, 0.7344, 0.1135, 0.7192, 0.1401, 0.7344, 0.1343, 0.7344, 0.1185, 0.7192, 0.1238, 0.7192, 0.1401, 0.7344, 0.1185, 0.7192, 0.1475, 0.7344, 0.1401, 0.7344, 0.1238, 0.7192, 0.3562, 0.7192, 0.1475, 0.7344, 0.1238, 0.7192, 0.3577, 0.7344, 0.1475, 0.7344, 0.3562, 0.7192, 0.5781, 0.7344, 1.009, 0.7344, 0.5781, 0.7192, 0.5781, 0.7192, 1.009, 0.7344, 1.032, 0.7192, 1.009, 0.7344, 1.016, 0.7344, 1.032, 0.7192, 1.032, 0.7192, 1.016, 0.7344, 1.037, 0.7192, 1.016, 0.7344, 1.021, 0.7344, 1.037, 0.7192, 1.037, 0.7192, 1.021, 0.7344, 1.042, 0.7192, 1.021, 0.7344, 1.037, 0.7192, 1.042, 0.7192, 1.016, 0.7344, 1.037, 0.7192, 1.021, 0.7344, 1.016, 0.7344, 1.032, 0.7192, 1.037, 0.7192, 1.009, 0.7344, 1.032, 0.7192, 1.016, 0.7344, 1.032, 0.7192, 1.009, 0.7344, 0.7998, 0.7192, 0.7998, 0.7192, 1.009, 0.7344, 0.7983, 0.7344, 0.1343, 0.7344, 0.1185, 0.7192, 0.1135, 0.7192, 0.1401, 0.7344, 0.1185, 0.7192, 0.1343, 0.7344, 0.1401, 0.7344, 0.1238, 0.7192, 0.1185, 0.7192, 0.1475, 0.7344, 0.1238, 0.7192, 0.1401, 0.7344, 0.1238, 0.7192, 0.1475, 0.7344, 0.5781, 0.7192, 0.5781, 0.7192, 0.1475, 0.7344, 0.5781, 0.7344, 0.1185, 0.7192, 0.1343, 0.7344, 0.1135, 0.7192, 0.1401, 0.7344, 0.1343, 0.7344, 0.1185, 0.7192, 0.1238, 0.7192, 0.1401, 0.7344, 0.1185, 0.7192, 0.1475, 0.7344, 0.1401, 0.7344, 0.1238, 0.7192, 0.3562, 0.7192, 0.1475, 0.7344, 0.1238, 0.7192, 0.3577, 0.7344, 0.1475, 0.7344, 0.3562, 0.7192, 1.021, 0.7344, 1.037, 0.7192, 1.042, 0.7192, 1.016, 0.7344, 1.037, 0.7192, 1.021, 0.7344, 1.016, 0.7344, 1.032, 0.7192, 1.037, 0.7192, 1.009, 0.7344, 1.032, 0.7192, 1.016, 0.7344, 1.032, 0.7192, 1.009, 0.7344, 0.7998, 0.7192, 0.7998, 0.7192, 1.009, 0.7344, 0.7983, 0.7344, 1.037, 0.7192, 1.021, 0.7344, 1.042, 0.7192, 1.016, 0.7344, 1.021, 0.7344, 1.037, 0.7192, 1.032, 0.7192, 1.016, 0.7344, 1.037, 0.7192, 1.009, 0.7344, 1.016, 0.7344, 1.032, 0.7192, 0.5781, 0.7192, 1.009, 0.7344, 1.032, 0.7192, 0.5781, 0.7344, 1.009, 0.7344, 0.5781, 0.7192, 0.5781, 0.7192, 0.1475, 0.7344, 0.5781, 0.7344, 0.1238, 0.7192, 0.1475, 0.7344, 0.5781, 0.7192, 0.1475, 0.7344, 0.1238, 0.7192, 0.1401, 0.7344, 0.1401, 0.7344, 0.1238, 0.7192, 0.1185, 0.7192, 0.1401, 0.7344, 0.1185, 0.7192, 0.1342, 0.7344, 0.1342, 0.7344, 0.1185, 0.7192, 0.1135, 0.7192, 0.1185, 0.7192, 0.1343, 0.7344, 0.1135, 0.7192, 0.1401, 0.7344, 0.1343, 0.7344, 0.1185, 0.7192, 0.1238, 0.7192, 0.1401, 0.7344, 0.1185, 0.7192, 0.1475, 0.7344, 0.1401, 0.7344, 0.1238, 0.7192, 0.3562, 0.7192, 0.1475, 0.7344, 0.1238, 0.7192, 0.3577, 0.7344, 0.1475, 0.7344, 0.3562, 0.7192, 0.4438, 0.2812, 1.788e-07, 0.2974, 0.0, 0.2812, 0.4438, 0.2974, 1.788e-07, 0.2974, 0.4438, 0.2812, 0.4519, 0.2812, 0.4438, 0.2974, 0.4438, 0.2812, 0.4519, 0.2974, 0.4438, 0.2974, 0.4519, 0.2812, 0.46, 0.2812, 0.4519, 0.2974, 0.4519, 0.2812, 0.46, 0.2974, 0.4519, 0.2974, 0.46, 0.2812, 0.4519, 0.2812, 0.46, 0.2974, 0.46, 0.2812, 0.4519, 0.2974, 0.46, 0.2974, 0.4519, 0.2812, 0.4438, 0.2812, 0.4519, 0.2974, 0.4519, 0.2812, 0.4438, 0.2974, 0.4519, 0.2974, 0.4438, 0.2812, 0.4438, 0.2974, 0.4438, 0.2812, 0.2166, 0.2974, 0.2166, 0.2974, 0.4438, 0.2812, 0.2166, 0.2812, 0.4438, 0.2812, 0.2166, 0.2974, 0.2166, 0.2812, 0.4438, 0.2974, 0.2166, 0.2974, 0.4438, 0.2812, 0.4519, 0.2812, 0.4438, 0.2974, 0.4438, 0.2812, 0.4519, 0.2974, 0.4438, 0.2974, 0.4519, 0.2812, 0.46, 0.2812, 0.4519, 0.2974, 0.4519, 0.2812, 0.46, 0.2974, 0.4519, 0.2974, 0.46, 0.2812, 0.4519, 0.2812, 0.46, 0.2974, 0.46, 0.2812, 0.4519, 0.2974, 0.46, 0.2974, 0.4519, 0.2812, 0.4438, 0.2812, 0.4519, 0.2974, 0.4519, 0.2812, 0.4438, 0.2974, 0.4519, 0.2974, 0.4438, 0.2812, 0.4438, 0.2974, 0.4438, 0.2812, 1.788e-07, 0.2974, 1.788e-07, 0.2974, 0.4438, 0.2812, 0.0, 0.2812, 0.4438, 0.2812, 1.788e-07, 0.2974, 0.0, 0.2812, 0.4438, 0.2974, 1.788e-07, 0.2974, 0.4438, 0.2812, 0.4519, 0.2812, 0.4438, 0.2974, 0.4438, 0.2812, 0.4519, 0.2974, 0.4438, 0.2974, 0.4519, 0.2812, 0.46, 0.2812, 0.4519, 0.2974, 0.4519, 0.2812, 0.46, 0.2974, 0.4519, 0.2974, 0.46, 0.2812, 0.4519, 0.2812, 0.46, 0.2974, 0.46, 0.2812, 0.4519, 0.2974, 0.46, 0.2974, 0.4519, 0.2812, 0.4438, 0.2812, 0.4519, 0.2974, 0.4519, 0.2812, 0.4438, 0.2974, 0.4519, 0.2974, 0.4438, 0.2812, 0.4438, 0.2974, 0.4438, 0.2812, 0.2166, 0.2974, 0.2166, 0.2974, 0.4438, 0.2812, 0.2166, 0.2812, 0.4438, 0.2812, 0.2166, 0.2974, 0.2166, 0.2812, 0.4438, 0.2974, 0.2166, 0.2974, 0.4438, 0.2812, 0.4519, 0.2812, 0.4438, 0.2974, 0.4438, 0.2812, 0.4519, 0.2974, 0.4438, 0.2974, 0.4519, 0.2812, 0.46, 0.2812, 0.4519, 0.2974, 0.4519, 0.2812, 0.46, 0.2974, 0.4519, 0.2974, 0.46, 0.2812, 0.4519, 0.2812, 0.46, 0.2974, 0.46, 0.2812, 0.4519, 0.2974, 0.46, 0.2974, 0.4519, 0.2812, 0.4438, 0.2812, 0.4519, 0.2974, 0.4519, 0.2812, 0.4438, 0.2974, 0.4519, 0.2974, 0.4438, 0.2812, 0.4438, 0.2974, 0.4438, 0.2812, 1.788e-07, 0.2974, 1.788e-07, 0.2974, 0.4438, 0.2812, 0.0, 0.2812, 0.5781, 0.7192, 0.3572, 0.7344, 0.3567, 0.7192, 0.5781, 0.7344, 0.3572, 0.7344, 0.5781, 0.7192, 0.5781, 0.7192, 0.7988, 0.7344, 0.5781, 0.7344, 0.7993, 0.7192, 0.7988, 0.7344, 0.5781, 0.7192, 0.4934, 0.5938, 0.7495, 0.5938, 0.4934, 0.6807, 0.4934, 0.6807, 0.7495, 0.5938, 0.7495, 0.6807, 0.4934, 0.6807, 0.7495, 0.6807, 0.4941, 0.6836, 1.006, 0.5938, 0.7495, 0.6807, 0.7495, 0.5938, 0.4941, 0.6836, 0.7495, 0.6807, 0.4963, 0.6855, 1.006, 0.6807, 0.7495, 0.6807, 1.006, 0.5938, 0.4963, 0.6855, 0.7495, 0.6807, 0.4993, 0.687, 1.006, 0.6807, 1.005, 0.6836, 0.7495, 0.6807, 0.4993, 0.687, 0.7495, 0.6807, 0.5029, 0.6875, 1.005, 0.6836, 1.003, 0.6855, 0.7495, 0.6807, 0.7495, 0.6807, 0.7495, 0.6875, 0.5029, 0.6875, 1.003, 0.6855, 1.0, 0.687, 0.7495, 0.6807, 0.7495, 0.6875, 0.7495, 0.6807, 0.9966, 0.6875, 1.0, 0.687, 0.9966, 0.6875, 0.7495, 0.6807, 0.2563, 0.6875, 0.5127, 0.6011, 0.5127, 0.6875, 0.2563, 0.6011, 0.5127, 0.6011, 0.2563, 0.6875, 0.5127, 0.6011, 0.2563, 0.6011, 0.5122, 0.5986, -1.55e-06, 0.6875, 0.2563, 0.6011, 0.2563, 0.6875, 0.5122, 0.5986, 0.2563, 0.6011, 0.5098, 0.5962, -1.252e-06, 0.6011, 0.2563, 0.6011, -1.55e-06, 0.6875, 0.5098, 0.5962, 0.2563, 0.6011, 0.5068, 0.5947, -1.252e-06, 0.6011, 0.0007401, 0.5986, 0.2563, 0.6011, 0.5068, 0.5947, 0.2563, 0.6011, 0.5029, 0.5938, 0.0007401, 0.5986, 0.002851, 0.5962, 0.2563, 0.6011, 0.2563, 0.5938, 0.5029, 0.5938, 0.2563, 0.6011, 0.002851, 0.5962, 0.006012, 0.5947, 0.2563, 0.6011, 0.2563, 0.5938, 0.2563, 0.6011, 0.009735, 0.5938, 0.006012, 0.5947, 0.009735, 0.5938, 0.2563, 0.6011, 0.7495, 0.6875, 1.006, 0.6011, 1.006, 0.6875, 0.7495, 0.6011, 1.006, 0.6011, 0.7495, 0.6875, 1.006, 0.6011, 0.7495, 0.6011, 1.005, 0.5986, 0.4934, 0.6875, 0.7495, 0.6011, 0.7495, 0.6875, 1.005, 0.5986, 0.7495, 0.6011, 1.003, 0.5962, 0.4934, 0.6011, 0.7495, 0.6011, 0.4934, 0.6875, 1.003, 0.5962, 0.7495, 0.6011, 1.0, 0.5947, 0.4934, 0.6011, 0.4941, 0.5986, 0.7495, 0.6011, 1.0, 0.5947, 0.7495, 0.6011, 0.9966, 0.5938, 0.4941, 0.5986, 0.4963, 0.5962, 0.7495, 0.6011, 0.7495, 0.5938, 0.9966, 0.5938, 0.7495, 0.6011, 0.4963, 0.5962, 0.4993, 0.5947, 0.7495, 0.6011, 0.7495, 0.5938, 0.7495, 0.6011, 0.5029, 0.5938, 0.4993, 0.5947, 0.5029, 0.5938, 0.7495, 0.6011, -1.55e-06, 0.5938, 0.2563, 0.5938, -1.311e-06, 0.6807, -1.311e-06, 0.6807, 0.2563, 0.5938, 0.2563, 0.6807, -1.311e-06, 0.6807, 0.2563, 0.6807, 0.0007401, 0.6836, 0.5127, 0.5938, 0.2563, 0.6807, 0.2563, 0.5938, 0.0007401, 0.6836, 0.2563, 0.6807, 0.002851, 0.6855, 0.5127, 0.6807, 0.2563, 0.6807, 0.5127, 0.5938, 0.002851, 0.6855, 0.2563, 0.6807, 0.006012, 0.687, 0.5127, 0.6807, 0.5122, 0.6836, 0.2563, 0.6807, 0.006012, 0.687, 0.2563, 0.6807, 0.009735, 0.6875, 0.5122, 0.6836, 0.5098, 0.6855, 0.2563, 0.6807, 0.2563, 0.6807, 0.2563, 0.6875, 0.009735, 0.6875, 0.5098, 0.6855, 0.5068, 0.687, 0.2563, 0.6807, 0.2563, 0.6875, 0.2563, 0.6807, 0.5029, 0.6875, 0.5068, 0.687, 0.5029, 0.6875, 0.2563, 0.6807])
me_t_floor.materials.append(mat_woodtrimmat)
me_t_floor.update()
me_t_floor.normals_split_custom_set([tuple(v) for v in zip(*[iter([4.58e-08, 1.0, -0.0009587, 0.0, 1.0, -0.0009587, -4.602e-08, 1.0, -0.0009587, -4.191e-11, 1.0, -0.0009587, 0.0, 1.0, -0.0009587, 4.58e-08, 1.0, -0.0009587, 1.0, -4.573e-08, -0.0009588, 1.0, 1.633e-10, -0.0009588, 1.0, 4.609e-08, -0.0009588, 1.0, 1.562e-10, -0.0009588, 1.0, 1.633e-10, -0.0009588, 1.0, -4.573e-08, -0.0009588, 0.0009809, -1.0, 0.0009807, 0.0009806, -1.0, 0.0009804, 0.0009808, -1.0, 0.0009808, 0.0009805, -1.0, 0.0009805, 0.0009806, -1.0, 0.0009804, 0.0009809, -1.0, 0.0009807, 0.0009851, -1.0, 0.0009852, 0.0009854, -1.0, 0.0009853, 0.0009855, -1.0, 0.0009852, 0.0009852, -1.0, 0.000985, 0.0009854, -1.0, 0.0009853, 0.0009851, -1.0, 0.0009852, -1.0, 0.0009831, 0.000983, -1.0, 0.0009831, 0.000983, -1.0, 0.000983, 0.0009831, -1.0, 0.0009831, 0.000983, -1.0, 0.0009831, 0.000983, -1.0, 0.0009831, 0.000983, -4.191e-11, 1.0, -0.0009587, -4.602e-08, 1.0, -0.0009587, 4.58e-08, 1.0, -0.0009587, 0.0, 1.0, -0.0009587, -4.602e-08, 1.0, -0.0009587, -4.191e-11, 1.0, -0.0009587, -1.0, 0.0009831, 0.000983, -1.0, 0.0009831, 0.000983, -1.0, 0.0009829, 0.0009831, -1.0, 0.000983, 0.0009831, -1.0, 0.0009831, 0.000983, -1.0, 0.0009831, 0.000983, 0.0009853, -1.0, 0.0009852, 0.0009852, -1.0, 0.0009852, 0.0009852, -1.0, 0.0009853, 0.0009852, -1.0, 0.0009852, 0.0009852, -1.0, 0.0009852, 0.0009853, -1.0, 0.0009852, 0.0009809, -1.0, 0.0009809, 0.0009809, -1.0, 0.0009809, 0.0009809, -1.0, 0.0009809, 0.000981, -1.0, 0.0009808, 0.0009809, -1.0, 0.0009809, 0.0009809, -1.0, 0.0009809, 1.0, -6.402e-11, -0.0009588, 1.0, -4.573e-08, -0.0009588, 1.0, 1.143e-10, -0.0009588, 1.0, 4.602e-08, -0.0009588, 1.0, -4.573e-08, -0.0009588, 1.0, -6.402e-11, -0.0009588, -4.61e-11, 1.0, -0.001055, -4.599e-08, 1.0, -0.0009587, 4.58e-08, 1.0, -0.0009587, 4.58e-08, 1.0, -0.0009587, -4.599e-08, 1.0, -0.0009587, 4.599e-08, 1.0, -0.0009587, -4.599e-08, 1.0, -0.0009587, 0.0, 1.0, -0.0009587, 4.599e-08, 1.0, -0.0009587, 4.599e-08, 1.0, -0.0009587, 0.0, 1.0, -0.0009587, -5.062e-08, 1.0, -0.001055, 0.001017, -1.0, 0.001017, 0.000983, -1.0, 0.000983, 0.0009831, -1.0, 0.0009828, 0.0009831, -1.0, 0.0009828, 0.000983, -1.0, 0.000983, 0.000983, -1.0, 0.000983, 0.0009831, -1.0, 0.0009829, 0.000983, -1.0, 0.000983, 0.000983, -1.0, 0.000983, 0.001017, -1.0, 0.001017, 0.000983, -1.0, 0.000983, 0.0009831, -1.0, 0.0009829, -5.062e-08, 1.0, -0.001055, 4.599e-08, 1.0, -0.0009587, 0.0, 1.0, -0.0009587, 0.0, 1.0, -0.0009587, 4.599e-08, 1.0, -0.0009587, -4.599e-08, 1.0, -0.0009587, 4.58e-08, 1.0, -0.0009587, -4.599e-08, 1.0, -0.0009587, 4.599e-08, 1.0, -0.0009587, -4.61e-11, 1.0, -0.001055, -4.599e-08, 1.0, -0.0009587, 4.58e-08, 1.0, -0.0009587, 0.001017, -1.0, 0.001017, 0.000983, -1.0, 0.000983, 0.0009831, -1.0, 0.000983, 0.0009831, -1.0, 0.000983, 0.000983, -1.0, 0.000983, 0.000983, -1.0, 0.000983, 0.000983, -1.0, 0.000983, 0.0009831, -1.0, 0.0009829, 0.000983, -1.0, 0.000983, 0.000983, -1.0, 0.000983, 0.0009831, -1.0, 0.0009829, 0.001017, -1.0, 0.001017, 0.0009807, -1.0, 0.0009806, 0.000981, -1.0, 0.0009807, 0.000981, -1.0, 0.0009811, 0.0009805, -1.0, 0.0009804, 0.000981, -1.0, 0.0009807, 0.0009807, -1.0, 0.0009806, 0.0009805, -1.0, 0.0009804, 0.0009805, -1.0, 0.0009805, 0.000981, -1.0, 0.0009807, 0.0009804, -1.0, 0.0009803, 0.0009805, -1.0, 0.0009805, 0.0009805, -1.0, 0.0009804, 0.0009805, -1.0, 0.0009805, 0.0009804, -1.0, 0.0009803, 0.0009807, -1.0, 0.0009804, 0.0009807, -1.0, 0.0009804, 0.0009804, -1.0, 0.0009803, 0.0009806, -1.0, 0.0009806, 0.0009807, -1.0, 0.0009806, 0.0009802, -1.0, 0.0009803, 0.000981, -1.0, 0.0009811, 0.0009794, -1.0, 0.0009793, 0.0009802, -1.0, 0.0009803, 0.0009807, -1.0, 0.0009806, 0.0009796, -1.0, 0.0009796, 0.0009794, -1.0, 0.0009793, 0.0009807, -1.0, 0.0009806, 0.0009788, -1.0, 0.0009787, 0.0009794, -1.0, 0.0009793, 0.0009796, -1.0, 0.0009796, 0.0009814, -1.0, 0.0009815, 0.0009788, -1.0, 0.0009787, 0.0009796, -1.0, 0.0009796, 0.0009815, -1.0, 0.0009816, 0.0009788, -1.0, 0.0009787, 0.0009814, -1.0, 0.0009815, 0.0009814, -1.0, 0.0009815, 0.0009812, -1.0, 0.0009812, 0.0009815, -1.0, 0.0009816, 0.00098, -1.0, 0.00098, 0.0009812, -1.0, 0.0009812, 0.0009814, -1.0, 0.0009815, 0.0009812, -1.0, 0.0009812, 0.00098, -1.0, 0.00098, 0.0009852, -1.0, 0.0009852, 0.0009852, -1.0, 0.0009852, 0.00098, -1.0, 0.00098, 0.0009798, -1.0, 0.0009796, 0.0009852, -1.0, 0.0009852, 0.0009798, -1.0, 0.0009796, 0.0009831, -1.0, 0.000983, 0.0009831, -1.0, 0.000983, 0.0009798, -1.0, 0.0009796, 0.0009792, -1.0, 0.0009791, 0.0009844, -1.0, 0.0009843, 0.0009826, -1.0, 0.0009825, 0.0009845, -1.0, 0.0009845, 0.0009829, -1.0, 0.000983, 0.0009826, -1.0, 0.0009825, 0.0009844, -1.0, 0.0009843, 0.0009848, -1.0, 0.0009846, 0.0009829, -1.0, 0.000983, 0.0009844, -1.0, 0.0009843, 0.000985, -1.0, 0.0009849, 0.0009829, -1.0, 0.000983, 0.0009848, -1.0, 0.0009846, 0.0009854, -1.0, 0.0009854, 0.000985, -1.0, 0.0009849, 0.0009848, -1.0, 0.0009846, 0.0009854, -1.0, 0.0009854, 0.000985, -1.0, 0.0009849, 0.0009854, -1.0, 0.0009854, 0.0009858, -1.0, 0.0009858, 0.0009864, -1.0, 0.0009863, 0.0009887, -1.0, 0.0009851, 0.0009854, -1.0, 0.0009854, 0.0009864, -1.0, 0.0009863, 0.0009858, -1.0, 0.0009858, 0.0009854, -1.0, 0.0009854, 0.0009855, -1.0, 0.0009855, 0.0009864, -1.0, 0.0009863, 0.0009852, -1.0, 0.0009851, 0.0009855, -1.0, 0.0009855, 0.0009854, -1.0, 0.0009854, 0.0009855, -1.0, 0.0009855, 0.0009852, -1.0, 0.0009851, 0.0009853, -1.0, 0.0009851, 0.0009853, -1.0, 0.0009851, 0.0009852, -1.0, 0.0009851, 0.0009852, -1.0, 0.0009852, 0.0009868, -1.0, 0.0009867, 0.0009867, -1.0, 0.0009866, 0.0009869, -1.0, 0.0009869, 0.0009869, -1.0, 0.0009868, 0.0009867, -1.0, 0.0009866, 0.0009868, -1.0, 0.0009867, 0.0009868, -1.0, 0.0009867, 0.0009869, -1.0, 0.0009868, 0.0009868, -1.0, 0.0009867, 0.0009871, -1.0, 0.000987, 0.0009869, -1.0, 0.0009868, 0.0009868, -1.0, 0.0009867, 0.0009847, -1.0, 0.0009847, 0.0009871, -1.0, 0.000987, 0.0009868, -1.0, 0.0009867, 0.0009847, -1.0, 0.0009846, 0.0009871, -1.0, 0.000987, 0.0009847, -1.0, 0.0009847, 0.0009847, -1.0, 0.0009846, 0.0009849, -1.0, 0.0009847, 0.0009836, -1.0, 0.0009836, 0.0009846, -1.0, 0.0009846, 0.0009849, -1.0, 0.0009847, 0.0009847, -1.0, 0.0009846, 0.0009846, -1.0, 0.0009846, 0.0009866, -1.0, 0.0009866, 0.0009849, -1.0, 0.0009847, 0.0009862, -1.0, 0.0009861, 0.0009866, -1.0, 0.0009866, 0.0009846, -1.0, 0.0009846, 0.0009866, -1.0, 0.0009866, 0.0009862, -1.0, 0.0009861, 0.0009848, -1.0, 0.0009848, 0.0009848, -1.0, 0.0009848, 0.0009862, -1.0, 0.0009861, 0.0009849, -1.0, 0.0009846, 0.0009808, -1.0, 0.0009808, 0.0009764, -1.0, 0.0009764, 0.0009812, -1.0, 0.0009813, 0.0009777, -1.0, 0.0009777, 0.0009764, -1.0, 0.0009764, 0.0009808, -1.0, 0.0009808, 0.0009811, -1.0, 0.0009809, 0.0009777, -1.0, 0.0009777, 0.0009808, -1.0, 0.0009808, 0.0009803, -1.0, 0.0009802, 0.0009777, -1.0, 0.0009777, 0.0009811, -1.0, 0.0009809, 0.0009809, -1.0, 0.0009809, 0.0009803, -1.0, 0.0009802, 0.0009811, -1.0, 0.0009809, 0.000981, -1.0, 0.0009808, 0.0009803, -1.0, 0.0009802, 0.0009809, -1.0, 0.0009809, -4.191e-11, 1.0, -0.0009586, -2.793e-08, 1.0, -0.0009587, 4.58e-08, 1.0, -0.0009586, 4.58e-08, 1.0, -0.0009586, -2.793e-08, 1.0, -0.0009587, 2.748e-07, 1.0, -0.0009583, -2.793e-08, 1.0, -0.0009587, 3.554e-08, 1.0, -0.0009587, 2.748e-07, 1.0, -0.0009583, 2.748e-07, 1.0, -0.0009583, 3.554e-08, 1.0, -0.0009587, 7.311e-08, 1.0, -0.0009585, 3.554e-08, 1.0, -0.0009587, -4.444e-08, 1.0, -0.0009588, 7.311e-08, 1.0, -0.0009585, 7.311e-08, 1.0, -0.0009585, -4.444e-08, 1.0, -0.0009588, 4.336e-09, 1.0, -0.0009588, 3.231e-09, 1.0, -0.0009587, -9.197e-09, 1.0, -0.0009587, -7.427e-08, 1.0, -0.0009586, 1.366e-07, 1.0, -0.0009584, -9.197e-09, 1.0, -0.0009587, 3.231e-09, 1.0, -0.0009587, 1.366e-07, 1.0, -0.0009584, -2.768e-08, 1.0, -0.0009588, -9.197e-09, 1.0, -0.0009587, 5.547e-08, 1.0, -0.0009585, -2.768e-08, 1.0, -0.0009588, 1.366e-07, 1.0, -0.0009584, -2.768e-08, 1.0, -0.0009588, 5.547e-08, 1.0, -0.0009585, -2.668e-09, 1.0, -0.0009587, -2.668e-09, 1.0, -0.0009587, 5.547e-08, 1.0, -0.0009585, -4.191e-11, 1.0, -0.0009587, 4.395e-09, 1.0, -0.0009588, -9.936e-08, 1.0, -0.0009585, 1.133e-07, 1.0, -0.0009588, -5.617e-09, 1.0, -0.0009587, -9.936e-08, 1.0, -0.0009585, 4.395e-09, 1.0, -0.0009588, -5.617e-09, 1.0, -0.0009587, -2.179e-07, 1.0, -0.0009583, -9.936e-08, 1.0, -0.0009585, -2.925e-08, 1.0, -0.0009588, -2.179e-07, 1.0, -0.0009583, -5.617e-09, 1.0, -0.0009587, -2.179e-07, 1.0, -0.0009583, -2.925e-08, 1.0, -0.0009588, -4.602e-08, 1.0, -0.0009586, -4.602e-08, 1.0, -0.0009586, -2.925e-08, 1.0, -0.0009588, 0.0, 1.0, -0.0009586, 8.696e-08, 1.0, -0.0009588, 8.353e-09, 1.0, -0.0009588, -9.272e-08, 1.0, -0.0009588, -2.078e-07, 1.0, -0.0009584, 8.353e-09, 1.0, -0.0009588, 8.696e-08, 1.0, -0.0009588, -1.381e-08, 1.0, -0.0009587, -2.078e-07, 1.0, -0.0009584, 8.696e-08, 1.0, -0.0009588, -1.398e-08, 1.0, -0.0009585, -2.078e-07, 1.0, -0.0009584, -1.381e-08, 1.0, -0.0009587, 2.626e-09, 1.0, -0.0009587, -1.398e-08, 1.0, -0.0009585, -1.381e-08, 1.0, -0.0009587, 0.0, 1.0, -0.0009587, -1.398e-08, 1.0, -0.0009585, 2.626e-09, 1.0, -0.0009587, -3.021e-08, 1.0, -0.0009587, 5.71e-08, 1.0, -0.0009587, -5.445e-08, 1.0, -0.0009586, 6.446e-08, 1.0, -0.0009584, 5.71e-08, 1.0, -0.0009587, -3.021e-08, 1.0, -0.0009587, 6.446e-08, 1.0, -0.0009584, -3.602e-08, 1.0, -0.0009588, 5.71e-08, 1.0, -0.0009587, 4.732e-08, 1.0, -0.0009585, -3.602e-08, 1.0, -0.0009588, 6.446e-08, 1.0, -0.0009584, -3.602e-08, 1.0, -0.0009588, 4.732e-08, 1.0, -0.0009585, 4.313e-08, 1.0, -0.0009587, 4.313e-08, 1.0, -0.0009587, 4.732e-08, 1.0, -0.0009585, -4.602e-08, 1.0, -0.0009587, 8.968e-08, 1.0, -0.0009585, -1.077e-07, 1.0, -0.0009588, -4.735e-08, 1.0, -0.0009588, -2.13e-08, 1.0, -0.0009587, -1.077e-07, 1.0, -0.0009588, 8.968e-08, 1.0, -0.0009585, 2.226e-07, 1.0, -0.0009583, -2.13e-08, 1.0, -0.0009587, 8.968e-08, 1.0, -0.0009585, 2.362e-08, 1.0, -0.0009587, -2.13e-08, 1.0, -0.0009587, 2.226e-07, 1.0, -0.0009583, -4.599e-08, 1.0, -0.0009586, 2.362e-08, 1.0, -0.0009587, 2.226e-07, 1.0, -0.0009583, 4.599e-08, 1.0, -0.0009586, 2.362e-08, 1.0, -0.0009587, -4.599e-08, 1.0, -0.0009586, -4.599e-08, 1.0, -0.0009586, 1.747e-08, 1.0, -0.0009588, 4.599e-08, 1.0, -0.0009586, -2.643e-07, 1.0, -0.0009583, 1.747e-08, 1.0, -0.0009588, -4.599e-08, 1.0, -0.0009586, 1.747e-08, 1.0, -0.0009588, -2.643e-07, 1.0, -0.0009583, -2.884e-08, 1.0, -0.0009587, -2.884e-08, 1.0, -0.0009587, -2.643e-07, 1.0, -0.0009583, -1.16e-07, 1.0, -0.0009585, -2.884e-08, 1.0, -0.0009587, -1.16e-07, 1.0, -0.0009585, -1.359e-08, 1.0, -0.0009588, -1.359e-08, 1.0, -0.0009588, -1.16e-07, 1.0, -0.0009585, 2.273e-08, 1.0, -0.0009588, 7.622e-08, 1.0, -0.0009588, 4.176e-08, 1.0, -0.0009588, -1.196e-08, 1.0, -0.0009588, -1.937e-07, 1.0, -0.0009584, 4.176e-08, 1.0, -0.0009588, 7.622e-08, 1.0, -0.0009588, -5.667e-09, 1.0, -0.0009587, -1.937e-07, 1.0, -0.0009584, 7.622e-08, 1.0, -0.0009588, -5.792e-09, 1.0, -0.0009585, -1.937e-07, 1.0, -0.0009584, -5.667e-09, 1.0, -0.0009587, -4.335e-08, 1.0, -0.0009587, -5.792e-09, 1.0, -0.0009585, -5.667e-09, 1.0, -0.0009587, 4.58e-08, 1.0, -0.0009587, -5.792e-09, 1.0, -0.0009585, -4.335e-08, 1.0, -0.0009587, -0.001962, 0.001962, -1.0, 0.0, 0.0, -1.0, 0.0, 0.0, -1.0, -0.001998, 0.001962, -1.0, 0.0, 0.0, -1.0, -0.001962, 0.001962, -1.0, -0.3873, -0.002562, -0.922, -0.001998, 0.001962, -1.0, -0.001962, 0.001962, -1.0, -0.3873, -0.002565, -0.922, -0.001998, 0.001962, -1.0, -0.3873, -0.002562, -0.922, -0.7092, -0.002741, -0.705, -0.3873, -0.002565, -0.922, -0.3873, -0.002562, -0.922, -0.7092, -0.002773, -0.705, -0.3873, -0.002565, -0.922, -0.7092, -0.002741, -0.705, -0.9252, -0.002556, -0.3795, -0.7092, -0.002773, -0.705, -0.7092, -0.002741, -0.705, -0.9252, -0.002556, -0.3795, -0.7092, -0.002773, -0.705, -0.9252, -0.002556, -0.3795, -1.0, 0.001969, -0.004931, -0.9252, -0.002556, -0.3795, -0.9252, -0.002556, -0.3795, -1.0, 0.001968, -0.004966, -0.9252, -0.002556, -0.3795, -1.0, 0.001969, -0.004931, -1.0, 0.001968, -0.004966, -1.0, 0.001969, -0.004931, -1.0, 0.0009831, 0.000983, -1.0, 0.0009831, 0.000983, -1.0, 0.001969, -0.004931, -1.0, 0.0009831, 0.000983, 1.0, -1.652e-08, -0.006899, 1.0, 1.562e-10, -0.0009588, 1.0, -1.412e-11, -0.0009588, 1.0, -8.12e-09, -0.006907, 1.0, 1.562e-10, -0.0009588, 1.0, -1.652e-08, -0.006899, 0.9243, -1.31e-05, -0.3817, 1.0, -8.12e-09, -0.006907, 1.0, -1.652e-08, -0.006899, 0.9243, 0.0, -0.3817, 1.0, -8.12e-09, -0.006907, 0.9243, -1.31e-05, -0.3817, 0.7077, -8.235e-08, -0.7065, 0.9243, 0.0, -0.3817, 0.9243, -1.31e-05, -0.3817, 0.7078, 0.0, -0.7064, 0.9243, 0.0, -0.3817, 0.7077, -8.235e-08, -0.7065, 0.3863, -4.863e-08, -0.9224, 0.7078, 0.0, -0.7064, 0.7077, -8.235e-08, -0.7065, 0.3864, 2.539e-09, -0.9224, 0.7078, 0.0, -0.7064, 0.3863, -4.863e-08, -0.9224, 0.001997, 1.246e-08, -1.0, 0.3864, 2.539e-09, -0.9224, 0.3863, -4.863e-08, -0.9224, 0.001994, 5.396e-08, -1.0, 0.3864, 2.539e-09, -0.9224, 0.001997, 1.246e-08, -1.0, 0.001994, 5.396e-08, -1.0, 0.001997, 1.246e-08, -1.0, 4.851e-08, 0.001965, -1.0, 4.851e-08, 0.001965, -1.0, 0.001997, 1.246e-08, -1.0, -4.743e-08, 0.001965, -1.0, 0.002974, 0.000977, 1.0, 0.0009831, 0.000983, 1.0, 0.000983, 0.0009831, 1.0, 0.002969, 0.0, 1.0, 0.0009831, 0.000983, 1.0, 0.002974, 0.000977, 1.0, 0.3853, 0.001292, 0.9228, 0.002969, 0.0, 1.0, 0.002974, 0.000977, 1.0, 0.3853, 0.001278, 0.9228, 0.002969, 0.0, 1.0, 0.3853, 0.001292, 0.9228, 0.7071, 0.001365, 0.7071, 0.3853, 0.001278, 0.9228, 0.3853, 0.001292, 0.9228, 0.7071, 0.001365, 0.7071, 0.3853, 0.001278, 0.9228, 0.7071, 0.001365, 0.7071, 0.9241, 0.001278, 0.3822, 0.7071, 0.001365, 0.7071, 0.7071, 0.001365, 0.7071, 0.9241, 0.001266, 0.3822, 0.7071, 0.001365, 0.7071, 0.9241, 0.001278, 0.3822, 1.0, 1.265e-08, 0.004912, 0.9241, 0.001266, 0.3822, 0.9241, 0.001278, 0.3822, 1.0, 0.000979, 0.004952, 0.9241, 0.001266, 0.3822, 1.0, 1.265e-08, 0.004912, 1.0, 0.000979, 0.004952, 1.0, 1.265e-08, 0.004912, 1.0, -4.573e-08, -0.0009588, 1.0, -4.573e-08, -0.0009588, 1.0, 1.265e-08, 0.004912, 1.0, 5.062e-08, -0.001055, -1.0, 0.0009804, 0.006904, -1.0, 0.000983, 0.0009831, -1.0, 0.001017, 0.001017, -1.0, 8.12e-09, 0.006907, -1.0, 0.000983, 0.0009831, -1.0, 0.0009804, 0.006904, -0.9228, 0.001292, 0.3853, -1.0, 8.12e-09, 0.006907, -1.0, 0.0009804, 0.006904, -0.9228, 0.001278, 0.3853, -1.0, 8.12e-09, 0.006907, -0.9228, 0.001292, 0.3853, -0.7043, 0.001383, 0.7099, -0.9228, 0.001278, 0.3853, -0.9228, 0.001292, 0.3853, -0.7043, 0.001381, 0.7099, -0.9228, 0.001278, 0.3853, -0.7043, 0.001383, 0.7099, -0.3822, 0.001277, 0.9241, -0.7043, 0.001381, 0.7099, -0.7043, 0.001383, 0.7099, -0.3822, 0.001277, 0.9241, -0.7043, 0.001381, 0.7099, -0.3822, 0.001277, 0.9241, -0.001003, 2.263e-08, 1.0, -0.3822, 0.001277, 0.9241, -0.3822, 0.001277, 0.9241, -0.0009891, 0.0009849, 1.0, -0.3822, 0.001277, 0.9241, -0.001003, 2.263e-08, 1.0, -0.0009891, 0.0009849, 1.0, -0.001003, 2.263e-08, 1.0, 0.0009829, 0.0009831, 1.0, 0.0009829, 0.0009831, 1.0, -0.001003, 2.263e-08, 1.0, 0.000983, 0.0009831, 1.0, 0.0, 1.0, -0.0009587, -4.191e-11, 1.0, -0.0009587, 0.0, 1.0, -0.0009587, -8.382e-11, 1.0, -0.0009587, -4.191e-11, 1.0, -0.0009587, 0.0, 1.0, -0.0009587, 0.0, 1.0, -0.0009587, 4.58e-08, 1.0, -0.0009587, -8.382e-11, 1.0, -0.0009587, -4.602e-08, 1.0, -0.0009587, 4.58e-08, 1.0, -0.0009587, 0.0, 1.0, -0.0009587, 0.001017, -1.0, 0.001017, 0.000983, -1.0, 0.000983, 0.0009827, -1.0, 0.0009826, 0.0009827, -1.0, 0.0009826, 0.000983, -1.0, 0.000983, 0.000949, -1.0, 0.0009489, 0.0009827, -1.0, 0.0009826, 0.000949, -1.0, 0.0009489, 0.0009822, -1.0, 0.0009821, 0.0009831, -1.0, 0.0009828, 0.000949, -1.0, 0.0009489, 0.000983, -1.0, 0.000983, 0.0009822, -1.0, 0.0009821, 0.000949, -1.0, 0.0009489, 0.0009826, -1.0, 0.0009825, 0.0009826, -1.0, 0.0009826, 0.000949, -1.0, 0.0009489, 0.0009831, -1.0, 0.0009828, 0.0009826, -1.0, 0.0009825, 0.000949, -1.0, 0.0009489, 0.0009858, -1.0, 0.0009856, 0.0009826, -1.0, 0.0009826, 0.0009822, -1.0, 0.000982, 0.000949, -1.0, 0.0009489, 0.0009858, -1.0, 0.0009856, 0.000949, -1.0, 0.0009489, 0.0009653, -1.0, 0.0009657, 0.0009822, -1.0, 0.000982, 0.0009825, -1.0, 0.0009825, 0.000949, -1.0, 0.0009489, 0.000949, -1.0, 0.0009489, 0.0009827, -1.0, 0.0009826, 0.0009653, -1.0, 0.0009657, 0.0009825, -1.0, 0.0009825, 0.0009855, -1.0, 0.0009854, 0.000949, -1.0, 0.0009489, 0.0009827, -1.0, 0.0009826, 0.000949, -1.0, 0.0009489, 0.000964, -1.0, 0.0009645, 0.0009855, -1.0, 0.0009854, 0.000964, -1.0, 0.0009645, 0.000949, -1.0, 0.0009489, 0.000983, -1.0, 0.000983, 0.0009822, -1.0, 0.0009821, 0.001017, -1.0, 0.001017, 0.0009493, -1.0, 0.0009494, 0.0009822, -1.0, 0.0009821, 0.000983, -1.0, 0.000983, 0.0009822, -1.0, 0.0009821, 0.0009493, -1.0, 0.0009494, 0.0009798, -1.0, 0.0009798, 0.0009832, -1.0, 0.000983, 0.0009493, -1.0, 0.0009494, 0.000983, -1.0, 0.000983, 0.0009798, -1.0, 0.0009798, 0.0009493, -1.0, 0.0009494, 0.0009788, -1.0, 0.0009789, 0.0009824, -1.0, 0.0009822, 0.0009493, -1.0, 0.0009494, 0.0009832, -1.0, 0.000983, 0.0009788, -1.0, 0.0009789, 0.0009493, -1.0, 0.0009494, 0.000984, -1.0, 0.0009838, 0.0009824, -1.0, 0.0009822, 0.00098, -1.0, 0.0009799, 0.0009493, -1.0, 0.0009494, 0.000984, -1.0, 0.0009838, 0.0009493, -1.0, 0.0009494, 0.0009796, -1.0, 0.0009795, 0.00098, -1.0, 0.0009799, 0.000979, -1.0, 0.0009789, 0.0009493, -1.0, 0.0009494, 0.0009836, -1.0, 0.0009836, 0.0009796, -1.0, 0.0009795, 0.0009493, -1.0, 0.0009494, 0.000979, -1.0, 0.0009789, 0.0009838, -1.0, 0.0009838, 0.0009493, -1.0, 0.0009494, 0.0009836, -1.0, 0.0009836, 0.0009493, -1.0, 0.0009494, 0.0009798, -1.0, 0.0009798, 0.0009838, -1.0, 0.0009838, 0.0009798, -1.0, 0.0009798, 0.0009493, -1.0, 0.0009494, 4.597e-08, 1.0, -0.0009587, -1.589e-10, 1.0, -0.0009587, -5.062e-08, 1.0, -0.001055, -3.268e-08, 1.0, -0.000671, -1.589e-10, 1.0, -0.0009587, 4.597e-08, 1.0, -0.0009587, -1.589e-10, 1.0, -0.0009587, -3.268e-08, 1.0, -0.000671, 7.733e-08, 1.0, -0.0009588, 4.584e-08, 1.0, -0.0009587, -3.268e-08, 1.0, -0.000671, 4.597e-08, 1.0, -0.0009587, 7.733e-08, 1.0, -0.0009588, -3.268e-08, 1.0, -0.000671, -1.676e-08, 1.0, -0.0009588, -4.152e-08, 1.0, -0.0009587, -3.268e-08, 1.0, -0.000671, 4.584e-08, 1.0, -0.0009587, -1.676e-08, 1.0, -0.0009588, -3.268e-08, 1.0, -0.000671, 3.405e-08, 1.0, -0.0009588, -4.152e-08, 1.0, -0.0009587, 5.192e-08, 1.0, -0.0009588, -3.268e-08, 1.0, -0.000671, 3.405e-08, 1.0, -0.0009588, -3.268e-08, 1.0, -0.000671, -2.467e-08, 1.0, -0.0009588, 5.192e-08, 1.0, -0.0009588, -1.802e-08, 1.0, -0.0009588, -3.268e-08, 1.0, -0.000671, -4.599e-08, 1.0, -0.0009585, -2.467e-08, 1.0, -0.0009588, -3.268e-08, 1.0, -0.000671, -1.802e-08, 1.0, -0.0009588, 1.609e-08, 1.0, -0.0009588, -3.268e-08, 1.0, -0.000671, -4.599e-08, 1.0, -0.0009585, -3.268e-08, 1.0, -0.000671, -1.64e-08, 1.0, -0.0009588, 1.609e-08, 1.0, -0.0009588, -1.64e-08, 1.0, -0.0009588, -3.268e-08, 1.0, -0.000671, -4.61e-11, 1.0, -0.001055, -4.601e-08, 1.0, -0.0009587, -8.304e-09, 1.0, -0.0009587, -8.304e-09, 1.0, -0.0009587, -4.601e-08, 1.0, -0.0009587, 3.167e-08, 1.0, -0.000671, -8.304e-09, 1.0, -0.0009587, 3.167e-08, 1.0, -0.000671, 5.18e-09, 1.0, -0.0009588, 4.129e-11, 1.0, -0.0009587, 3.167e-08, 1.0, -0.000671, -4.601e-08, 1.0, -0.0009587, 5.18e-09, 1.0, -0.0009588, 3.167e-08, 1.0, -0.000671, -2.104e-08, 1.0, -0.0009588, -3.316e-08, 1.0, -0.0009587, 3.167e-08, 1.0, -0.000671, 4.129e-11, 1.0, -0.0009587, -2.104e-08, 1.0, -0.0009588, 3.167e-08, 1.0, -0.000671, -2.279e-08, 1.0, -0.0009588, -3.316e-08, 1.0, -0.0009587, 6.601e-08, 1.0, -0.0009588, 3.167e-08, 1.0, -0.000671, -2.279e-08, 1.0, -0.0009588, 3.167e-08, 1.0, -0.000671, 2.686e-08, 1.0, -0.0009588, 6.601e-08, 1.0, -0.0009588, -1.353e-08, 1.0, -0.0009588, 3.167e-08, 1.0, -0.000671, 3.167e-08, 1.0, -0.000671, 4.599e-08, 1.0, -0.0009585, 2.686e-08, 1.0, -0.0009588, -1.353e-08, 1.0, -0.0009588, -7.116e-09, 1.0, -0.0009588, 3.167e-08, 1.0, -0.000671, 4.599e-08, 1.0, -0.0009585, 3.167e-08, 1.0, -0.000671, 3.032e-08, 1.0, -0.0009588, -7.116e-09, 1.0, -0.0009588, 3.032e-08, 1.0, -0.0009588, 3.167e-08, 1.0, -0.000671])] * 3)])

# ---- objects
ob_t_floor = bpy.data.objects.new('T_FLOOR', me_t_floor)

# ---- transforms, parenting, visibility, modifiers, constraints
ob_t_floor.location = (0.0, 0.0, 0.0)

# ---- collection membership
scene.collection.objects.link(ob_t_floor)

# ---- scene / render settings (as saved in the file)
scene.frame_start = 1; scene.frame_end = 250; scene.frame_set(1)
scene.render.engine = 'BLENDER_EEVEE_NEXT'
scene.render.bake_bias = 0.0
scene.render.bake_samples = 0
scene.cycles.sampling_pattern = 'TABULATED_SOBOL'
scene.eevee.use_volume_custom_range = False
bpy.context.view_layer.update()

# ---- added for rendering (the .blend has no active camera and no usable light): camera, sun + grey world if the file has none
cam_auto = bpy.data.cameras.new('AutoCamera')
cam_auto.lens = 50.0
cam_auto.sensor_width = 36.0
cam_auto.clip_end = 1000.0
ob_auto_camera = bpy.data.objects.new('AutoCamera', cam_auto)
scene.collection.objects.link(ob_auto_camera)
ob_auto_camera.location = (6.99326, -8.32337, 5.59461)
ob_auto_camera.rotation_euler = (1.09748, -7.21219e-08, 0.694738)
scene.camera = ob_auto_camera
light_auto_sun = bpy.data.lights.new('AutoSun', 'SUN')
light_auto_sun.energy = 3.0
light_auto_sun.angle = 0.0523599
ob_auto_sun = bpy.data.objects.new('AutoSun', light_auto_sun)
scene.collection.objects.link(ob_auto_sun)
ob_auto_sun.rotation_euler = (0.872665, 0.174533, 0.523599)
if scene.world is None:
    world_auto = bpy.data.worlds.new('AutoWorld')
    world_auto.color = (0.3, 0.3, 0.3)
    scene.world = world_auto
bpy.context.view_layer.update()
